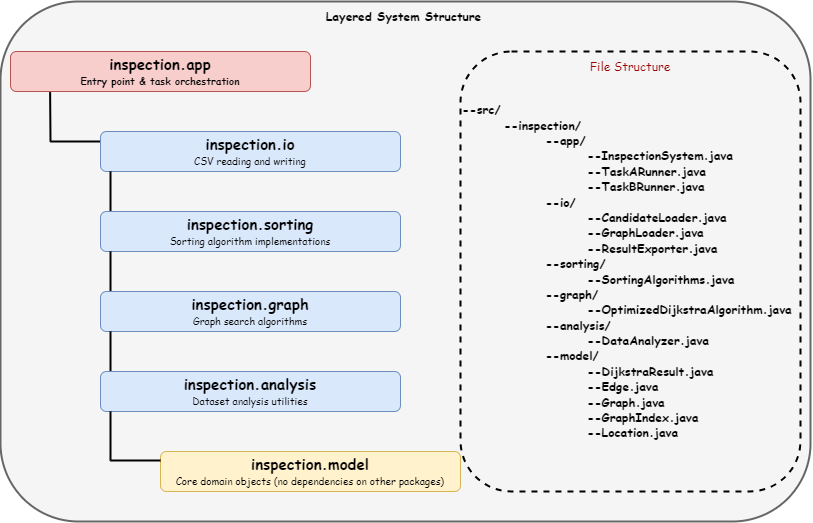

The diagram above was exported from draw.io. Its source (the exported page's mxGraphModel, read from the mxfile embedded in the PNG):
<mxGraphModel dx="988" dy="570" grid="1" gridSize="10" guides="1" tooltips="1" connect="1" arrows="1" fold="1" page="1" pageScale="1" pageWidth="827" pageHeight="583" math="0" shadow="0">
  <root>
    <mxCell id="0" />
    <mxCell id="P9BXFd1g3zD9G_bD9CdD-16" value="未命名图层" style="locked=1;" parent="0" />
    <mxCell id="P9BXFd1g3zD9G_bD9CdD-17" value="" style="rounded=1;whiteSpace=wrap;html=1;fillColor=#f5f5f5;fontColor=#333333;strokeColor=#666666;strokeWidth=2;" parent="P9BXFd1g3zD9G_bD9CdD-16" vertex="1">
      <mxGeometry x="10" y="10" width="810" height="520" as="geometry" />
    </mxCell>
    <mxCell id="1" style="" parent="0" />
    <mxCell id="P9BXFd1g3zD9G_bD9CdD-1" value="&lt;b&gt;&lt;font face=&quot;Comic Sans MS&quot;&gt;&lt;font style=&quot;font-size: 15px;&quot;&gt;inspection.app&lt;/font&gt;&lt;br&gt;&lt;/font&gt;&lt;font face=&quot;Comic Sans MS&quot;&gt;&lt;font style=&quot;font-size: 10px;&quot;&gt;Entry point &amp;amp; task orchestration&lt;/font&gt;&lt;br&gt;&lt;/font&gt;&lt;/b&gt;" style="rounded=1;whiteSpace=wrap;html=1;fillColor=#f8cecc;strokeColor=#b85450;" parent="1" vertex="1">
      <mxGeometry x="20" y="60" width="300" height="40" as="geometry" />
    </mxCell>
    <mxCell id="P9BXFd1g3zD9G_bD9CdD-3" value="" style="endArrow=none;html=1;rounded=0;entryX=0.132;entryY=1.015;entryDx=0;entryDy=0;entryPerimeter=0;strokeWidth=2;" parent="1" target="P9BXFd1g3zD9G_bD9CdD-1" edge="1">
      <mxGeometry width="50" height="50" relative="1" as="geometry">
        <mxPoint x="60" y="150" as="sourcePoint" />
        <mxPoint x="250" y="260" as="targetPoint" />
      </mxGeometry>
    </mxCell>
    <mxCell id="P9BXFd1g3zD9G_bD9CdD-4" value="" style="endArrow=none;html=1;rounded=0;strokeWidth=2;" parent="1" edge="1">
      <mxGeometry width="50" height="50" relative="1" as="geometry">
        <mxPoint x="110" y="150" as="sourcePoint" />
        <mxPoint x="60" y="150" as="targetPoint" />
      </mxGeometry>
    </mxCell>
    <mxCell id="P9BXFd1g3zD9G_bD9CdD-5" value="&lt;font style=&quot;font-weight: bold;&quot; face=&quot;Comic Sans MS&quot;&gt;&lt;font style=&quot;font-size: 15px;&quot;&gt;inspection.io&lt;/font&gt;&lt;br&gt;&lt;/font&gt;&lt;font style=&quot;&quot; face=&quot;Comic Sans MS&quot;&gt;&lt;font style=&quot;font-size: 10px;&quot;&gt;CSV reading and writing&lt;/font&gt;&lt;br&gt;&lt;/font&gt;" style="rounded=1;whiteSpace=wrap;html=1;fillColor=#dae8fc;strokeColor=#6c8ebf;" parent="1" vertex="1">
      <mxGeometry x="110" y="140" width="300" height="40" as="geometry" />
    </mxCell>
    <mxCell id="P9BXFd1g3zD9G_bD9CdD-6" value="" style="endArrow=none;html=1;rounded=0;strokeWidth=2;" parent="1" edge="1">
      <mxGeometry width="50" height="50" relative="1" as="geometry">
        <mxPoint x="120" y="220" as="sourcePoint" />
        <mxPoint x="120" y="180" as="targetPoint" />
      </mxGeometry>
    </mxCell>
    <mxCell id="P9BXFd1g3zD9G_bD9CdD-7" value="&lt;b&gt;&lt;font face=&quot;Comic Sans MS&quot;&gt;&lt;font style=&quot;font-size: 15px;&quot;&gt;inspection.sorting&lt;/font&gt;&lt;br&gt;&lt;/font&gt;&lt;/b&gt;&lt;font style=&quot;font-size: 10px;&quot; face=&quot;Comic Sans MS&quot;&gt;Sorting algorithm implementations&lt;/font&gt;" style="rounded=1;whiteSpace=wrap;html=1;fillColor=#dae8fc;strokeColor=#6c8ebf;" parent="1" vertex="1">
      <mxGeometry x="110" y="220" width="300" height="40" as="geometry" />
    </mxCell>
    <mxCell id="P9BXFd1g3zD9G_bD9CdD-9" value="" style="endArrow=none;html=1;rounded=0;strokeWidth=2;entryX=0.052;entryY=0.997;entryDx=0;entryDy=0;entryPerimeter=0;" parent="1" edge="1">
      <mxGeometry width="50" height="50" relative="1" as="geometry">
        <mxPoint x="120" y="300" as="sourcePoint" />
        <mxPoint x="120" y="260" as="targetPoint" />
      </mxGeometry>
    </mxCell>
    <mxCell id="P9BXFd1g3zD9G_bD9CdD-10" value="&lt;b&gt;&lt;font face=&quot;Comic Sans MS&quot;&gt;&lt;font style=&quot;font-size: 15px;&quot;&gt;inspection.graph&lt;/font&gt;&lt;br&gt;&lt;/font&gt;&lt;/b&gt;&lt;font style=&quot;font-size: 10px;&quot; face=&quot;Comic Sans MS&quot;&gt;Graph search algorithms&lt;/font&gt;" style="rounded=1;whiteSpace=wrap;html=1;fillColor=#dae8fc;strokeColor=#6c8ebf;" parent="1" vertex="1">
      <mxGeometry x="110" y="300" width="300" height="40" as="geometry" />
    </mxCell>
    <mxCell id="P9BXFd1g3zD9G_bD9CdD-11" value="" style="endArrow=none;html=1;rounded=0;strokeWidth=2;entryX=0.052;entryY=0.997;entryDx=0;entryDy=0;entryPerimeter=0;" parent="1" edge="1">
      <mxGeometry width="50" height="50" relative="1" as="geometry">
        <mxPoint x="120" y="380" as="sourcePoint" />
        <mxPoint x="120" y="340" as="targetPoint" />
      </mxGeometry>
    </mxCell>
    <mxCell id="P9BXFd1g3zD9G_bD9CdD-12" value="&lt;b&gt;&lt;font face=&quot;Comic Sans MS&quot;&gt;&lt;font style=&quot;font-size: 15px;&quot;&gt;inspection.model&lt;/font&gt;&lt;br&gt;&lt;/font&gt;&lt;/b&gt;&lt;font style=&quot;font-size: 10px;&quot; face=&quot;Comic Sans MS&quot;&gt;Core domain objects (no dependencies on other packages)&lt;/font&gt;" style="rounded=1;whiteSpace=wrap;html=1;fillColor=#fff2cc;strokeColor=#d6b656;" parent="1" vertex="1">
      <mxGeometry x="170" y="460" width="300" height="40" as="geometry" />
    </mxCell>
    <mxCell id="P9BXFd1g3zD9G_bD9CdD-13" value="&lt;b&gt;&lt;font face=&quot;Comic Sans MS&quot;&gt;&lt;font style=&quot;font-size: 15px;&quot;&gt;inspection.analysis&lt;/font&gt;&lt;br&gt;&lt;/font&gt;&lt;/b&gt;&lt;font style=&quot;font-size: 10px;&quot; face=&quot;Comic Sans MS&quot;&gt;Dataset analysis utilities&lt;/font&gt;" style="rounded=1;whiteSpace=wrap;html=1;fillColor=#dae8fc;strokeColor=#6c8ebf;" parent="1" vertex="1">
      <mxGeometry x="110" y="380" width="300" height="40" as="geometry" />
    </mxCell>
    <mxCell id="P9BXFd1g3zD9G_bD9CdD-14" value="" style="endArrow=none;html=1;rounded=0;entryX=0.132;entryY=1.015;entryDx=0;entryDy=0;entryPerimeter=0;strokeWidth=2;" parent="1" edge="1">
      <mxGeometry width="50" height="50" relative="1" as="geometry">
        <mxPoint x="120" y="469" as="sourcePoint" />
        <mxPoint x="120" y="420" as="targetPoint" />
      </mxGeometry>
    </mxCell>
    <mxCell id="P9BXFd1g3zD9G_bD9CdD-15" value="" style="endArrow=none;html=1;rounded=0;strokeWidth=2;" parent="1" edge="1">
      <mxGeometry width="50" height="50" relative="1" as="geometry">
        <mxPoint x="170" y="469" as="sourcePoint" />
        <mxPoint x="120" y="469" as="targetPoint" />
      </mxGeometry>
    </mxCell>
    <mxCell id="P9BXFd1g3zD9G_bD9CdD-18" value="&lt;font face=&quot;Comic Sans MS&quot;&gt;&lt;b&gt;--src/&lt;br&gt;&lt;span style=&quot;white-space: pre;&quot;&gt;&#09;&lt;/span&gt;--inspection/&lt;br&gt;&lt;span style=&quot;white-space: pre;&quot;&gt;&#09;&lt;/span&gt;&lt;span style=&quot;white-space: pre;&quot;&gt;&#09;&lt;/span&gt;--app/&lt;br&gt;&lt;span style=&quot;white-space: pre;&quot;&gt;&#09;&lt;/span&gt;&lt;span style=&quot;white-space: pre;&quot;&gt;&#09;&lt;/span&gt;&lt;span style=&quot;white-space: pre;&quot;&gt;&#09;&lt;/span&gt;--InspectionSystem.java&lt;br&gt;&lt;span style=&quot;white-space: pre;&quot;&gt;&#09;&lt;/span&gt;&lt;span style=&quot;white-space: pre;&quot;&gt;&#09;&lt;/span&gt;&lt;span style=&quot;white-space: pre;&quot;&gt;&#09;&lt;/span&gt;--TaskARunner.java&lt;br&gt;&lt;span style=&quot;white-space: pre;&quot;&gt;&#09;&lt;/span&gt;&lt;span style=&quot;white-space: pre;&quot;&gt;&#09;&lt;/span&gt;&lt;span style=&quot;white-space: pre;&quot;&gt;&#09;&lt;/span&gt;--TaskBRunner.java&lt;br&gt;&lt;span style=&quot;white-space: pre;&quot;&gt;&#09;&lt;/span&gt;&lt;span style=&quot;white-space: pre;&quot;&gt;&#09;&lt;/span&gt;--io/&lt;br&gt;&lt;span style=&quot;white-space: pre;&quot;&gt;&#09;&lt;/span&gt;&lt;span style=&quot;white-space: pre;&quot;&gt;&#09;&lt;/span&gt;&lt;span style=&quot;white-space: pre;&quot;&gt;&#09;&lt;/span&gt;--CandidateLoader.java&lt;br&gt;&lt;span style=&quot;white-space: pre;&quot;&gt;&#09;&lt;/span&gt;&lt;span style=&quot;white-space: pre;&quot;&gt;&#09;&lt;/span&gt;&lt;span style=&quot;white-space: pre;&quot;&gt;&#09;&lt;/span&gt;--GraphLoader.java&lt;br&gt;&lt;span style=&quot;white-space: pre;&quot;&gt;&#09;&lt;/span&gt;&lt;span style=&quot;white-space: pre;&quot;&gt;&#09;&lt;/span&gt;&lt;span style=&quot;white-space: pre;&quot;&gt;&#09;&lt;/span&gt;--ResultExporter.java&lt;br&gt;&lt;span style=&quot;white-space: pre;&quot;&gt;&#09;&lt;/span&gt;&lt;span style=&quot;white-space: pre;&quot;&gt;&#09;&lt;/span&gt;--sorting/&lt;br&gt;&lt;span style=&quot;white-space: pre;&quot;&gt;&#09;&lt;/span&gt;&lt;span style=&quot;white-space: pre;&quot;&gt;&#09;&lt;/span&gt;&lt;span style=&quot;white-space: pre;&quot;&gt;&#09;&lt;/span&gt;--SortingAlgorithms.java&lt;br&gt;&lt;span style=&quot;white-space: pre;&quot;&gt;&#09;&lt;/span&gt;&lt;span style=&quot;white-space: pre;&quot;&gt;&#09;&lt;/span&gt;--graph/&lt;br&gt;&lt;span style=&quot;white-space: pre;&quot;&gt;&#09;&lt;/span&gt;&lt;span style=&quot;white-space: pre;&quot;&gt;&#09;&lt;/span&gt;&lt;span style=&quot;white-space: pre;&quot;&gt;&#09;&lt;/span&gt;--OptimizedDijkstraAlgorithm.java&lt;br&gt;&lt;span style=&quot;white-space: pre;&quot;&gt;&#09;&lt;/span&gt;&lt;span style=&quot;white-space: pre;&quot;&gt;&#09;&lt;/span&gt;--analysis/&lt;br&gt;&lt;span style=&quot;white-space: pre;&quot;&gt;&#09;&lt;/span&gt;&lt;span style=&quot;white-space: pre;&quot;&gt;&#09;&lt;/span&gt;&lt;span style=&quot;white-space: pre;&quot;&gt;&#09;&lt;/span&gt;--DataAnalyzer.java&lt;br&gt;&lt;span style=&quot;white-space: pre;&quot;&gt;&#09;&lt;/span&gt;&lt;span style=&quot;white-space: pre;&quot;&gt;&#09;&lt;/span&gt;--model/&lt;br&gt;&lt;span style=&quot;white-space: pre;&quot;&gt;&#09;&lt;/span&gt;&lt;span style=&quot;white-space: pre;&quot;&gt;&#09;&lt;/span&gt;&lt;span style=&quot;white-space: pre;&quot;&gt;&#09;&lt;/span&gt;--DijkstraResult.java&lt;br&gt;&lt;span style=&quot;white-space: pre;&quot;&gt;&#09;&lt;/span&gt;&lt;span style=&quot;white-space: pre;&quot;&gt;&#09;&lt;/span&gt;&lt;span style=&quot;white-space: pre;&quot;&gt;&#09;&lt;/span&gt;--Edge.java&lt;br&gt;&lt;span style=&quot;white-space: pre;&quot;&gt;&#09;&lt;/span&gt;&lt;span style=&quot;white-space: pre;&quot;&gt;&#09;&lt;/span&gt;&lt;span style=&quot;white-space: pre;&quot;&gt;&#09;&lt;/span&gt;--Graph.java&lt;br&gt;&lt;span style=&quot;white-space: pre;&quot;&gt;&#09;&lt;/span&gt;&lt;span style=&quot;white-space: pre;&quot;&gt;&#09;&lt;/span&gt;&lt;span style=&quot;white-space: pre;&quot;&gt;&#09;&lt;/span&gt;--GraphIndex.java&lt;br&gt;&lt;span style=&quot;white-space: pre;&quot;&gt;&#09;&lt;/span&gt;&lt;span style=&quot;white-space: pre;&quot;&gt;&#09;&lt;/span&gt;&lt;span style=&quot;white-space: pre;&quot;&gt;&#09;&lt;/span&gt;--Location.java&lt;br&gt;&lt;/b&gt;&lt;/font&gt;" style="rounded=1;whiteSpace=wrap;html=1;fillColor=none;dashed=1;strokeWidth=2;align=left;" parent="1" vertex="1">
      <mxGeometry x="470" y="60" width="340" height="440" as="geometry" />
    </mxCell>
    <mxCell id="Qawl_KpkzJr2aw-DXdRh-1" value="&lt;b&gt;&lt;font face=&quot;Comic Sans MS&quot;&gt;Layered System Structure&lt;/font&gt;&lt;/b&gt;" style="text;strokeColor=none;align=center;fillColor=none;html=1;verticalAlign=middle;whiteSpace=wrap;rounded=0;" vertex="1" parent="1">
      <mxGeometry x="302" y="10" width="223" height="30" as="geometry" />
    </mxCell>
    <mxCell id="Qawl_KpkzJr2aw-DXdRh-2" value="&lt;font color=&quot;#990000&quot; face=&quot;Comic Sans MS&quot;&gt;File Structure&lt;/font&gt;" style="text;strokeColor=none;align=center;fillColor=none;html=1;verticalAlign=middle;whiteSpace=wrap;rounded=0;" vertex="1" parent="1">
      <mxGeometry x="595" y="60" width="90" height="30" as="geometry" />
    </mxCell>
  </root>
</mxGraphModel>